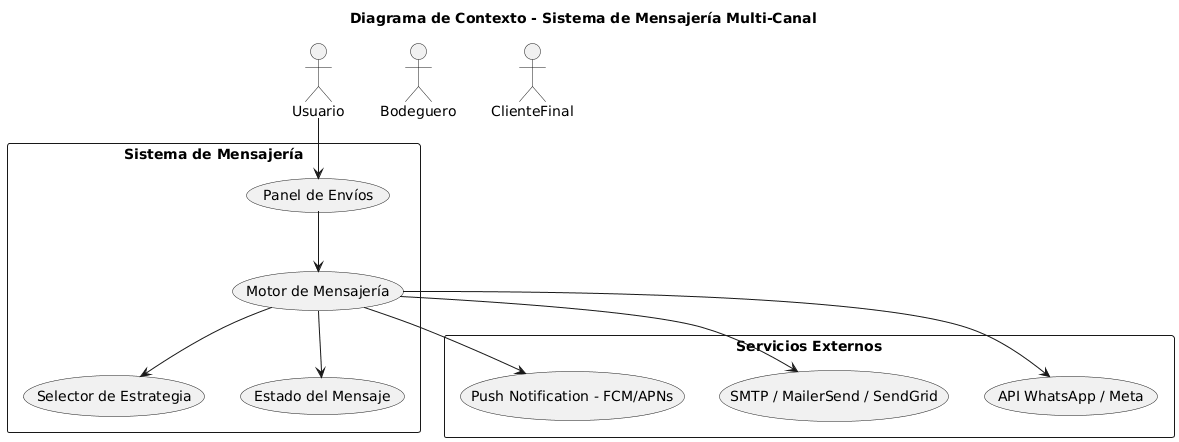

The diagram above was rendered by PlantUML. Its source (embedded in the PNG):
@startuml
title Diagrama de Contexto - Sistema de Mensajería Multi-Canal

actor Usuario
actor Bodeguero
actor ClienteFinal

rectangle "Sistema de Mensajería" {
  Usuario --> (Panel de Envíos)
  (Panel de Envíos) --> (Motor de Mensajería)
  (Motor de Mensajería) --> (Selector de Estrategia)
  (Motor de Mensajería) --> (Estado del Mensaje)
}

rectangle "Servicios Externos" {
  (API WhatsApp / Meta)
  (SMTP / MailerSend / SendGrid)
  (Push Notification - FCM/APNs)
}

(Motor de Mensajería) --> (API WhatsApp / Meta)
(Motor de Mensajería) --> (SMTP / MailerSend / SendGrid)
(Motor de Mensajería) --> (Push Notification - FCM/APNs)
@enduml